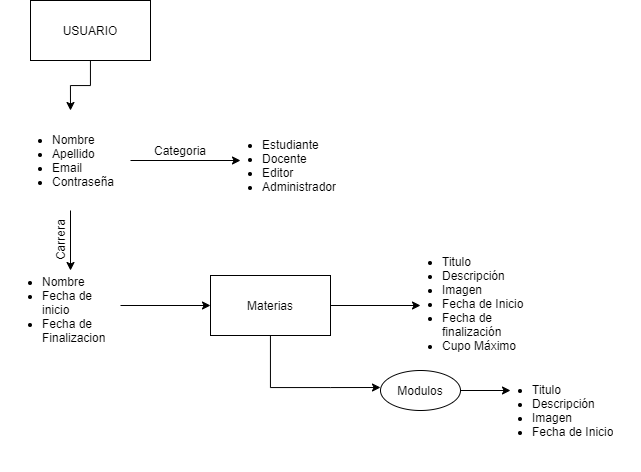

The diagram above was exported from draw.io. Its source (the exported page's mxGraphModel, read from the mxfile embedded in the PNG):
<mxGraphModel dx="2909" dy="544" grid="1" gridSize="10" guides="1" tooltips="1" connect="1" arrows="1" fold="1" page="1" pageScale="1" pageWidth="827" pageHeight="1169" math="0" shadow="0">
  <root>
    <mxCell id="0" />
    <mxCell id="1" parent="0" />
    <mxCell id="Olh090ygCjen6XdAFjzd-5" style="edgeStyle=orthogonalEdgeStyle;rounded=0;orthogonalLoop=1;jettySize=auto;html=1;entryX=0.5;entryY=0;entryDx=0;entryDy=0;" edge="1" parent="1" source="Olh090ygCjen6XdAFjzd-1" target="Olh090ygCjen6XdAFjzd-3">
      <mxGeometry relative="1" as="geometry" />
    </mxCell>
    <mxCell id="Olh090ygCjen6XdAFjzd-1" value="USUARIO" style="whiteSpace=wrap;html=1;" vertex="1" parent="1">
      <mxGeometry x="-1600" y="40" width="120" height="60" as="geometry" />
    </mxCell>
    <mxCell id="Olh090ygCjen6XdAFjzd-12" style="edgeStyle=orthogonalEdgeStyle;rounded=0;orthogonalLoop=1;jettySize=auto;html=1;" edge="1" parent="1" source="Olh090ygCjen6XdAFjzd-3">
      <mxGeometry relative="1" as="geometry">
        <mxPoint x="-1390" y="200" as="targetPoint" />
      </mxGeometry>
    </mxCell>
    <mxCell id="Olh090ygCjen6XdAFjzd-16" style="edgeStyle=orthogonalEdgeStyle;rounded=0;orthogonalLoop=1;jettySize=auto;html=1;" edge="1" parent="1" source="Olh090ygCjen6XdAFjzd-3">
      <mxGeometry relative="1" as="geometry">
        <mxPoint x="-1560" y="310" as="targetPoint" />
      </mxGeometry>
    </mxCell>
    <mxCell id="Olh090ygCjen6XdAFjzd-3" value="&lt;ul&gt;&lt;li&gt;Nombre&lt;/li&gt;&lt;li&gt;Apellido&lt;/li&gt;&lt;li&gt;Email&lt;/li&gt;&lt;li&gt;Contraseña&lt;/li&gt;&lt;/ul&gt;" style="text;strokeColor=none;fillColor=none;html=1;whiteSpace=wrap;verticalAlign=middle;overflow=hidden;" vertex="1" parent="1">
      <mxGeometry x="-1620" y="150" width="120" height="100" as="geometry" />
    </mxCell>
    <mxCell id="Olh090ygCjen6XdAFjzd-11" value="Categoria" style="text;html=1;strokeColor=none;fillColor=none;align=center;verticalAlign=middle;whiteSpace=wrap;rounded=0;" vertex="1" parent="1">
      <mxGeometry x="-1470" y="180" width="40" height="20" as="geometry" />
    </mxCell>
    <mxCell id="Olh090ygCjen6XdAFjzd-13" value="&lt;ul&gt;&lt;li&gt;Estudiante&lt;/li&gt;&lt;li&gt;Docente&lt;/li&gt;&lt;li&gt;Editor&lt;/li&gt;&lt;li&gt;Administrador&lt;/li&gt;&lt;/ul&gt;" style="text;strokeColor=none;fillColor=none;html=1;whiteSpace=wrap;verticalAlign=middle;overflow=hidden;" vertex="1" parent="1">
      <mxGeometry x="-1410" y="160" width="120" height="90" as="geometry" />
    </mxCell>
    <mxCell id="Olh090ygCjen6XdAFjzd-15" value="Carrera" style="text;html=1;strokeColor=none;fillColor=none;align=center;verticalAlign=middle;whiteSpace=wrap;rounded=0;rotation=-90;" vertex="1" parent="1">
      <mxGeometry x="-1590" y="270" width="40" height="20" as="geometry" />
    </mxCell>
    <mxCell id="Olh090ygCjen6XdAFjzd-18" style="edgeStyle=orthogonalEdgeStyle;rounded=0;orthogonalLoop=1;jettySize=auto;html=1;" edge="1" parent="1" source="Olh090ygCjen6XdAFjzd-17">
      <mxGeometry relative="1" as="geometry">
        <mxPoint x="-1420" y="345" as="targetPoint" />
      </mxGeometry>
    </mxCell>
    <mxCell id="Olh090ygCjen6XdAFjzd-17" value="&lt;ul&gt;&lt;li&gt;Nombre&lt;/li&gt;&lt;li&gt;Fecha de inicio&lt;/li&gt;&lt;li&gt;Fecha de Finalizacion&lt;/li&gt;&lt;/ul&gt;" style="text;strokeColor=none;fillColor=none;html=1;whiteSpace=wrap;verticalAlign=middle;overflow=hidden;" vertex="1" parent="1">
      <mxGeometry x="-1630" y="300" width="120" height="90" as="geometry" />
    </mxCell>
    <mxCell id="Olh090ygCjen6XdAFjzd-20" style="edgeStyle=orthogonalEdgeStyle;rounded=0;orthogonalLoop=1;jettySize=auto;html=1;" edge="1" parent="1" source="Olh090ygCjen6XdAFjzd-19">
      <mxGeometry relative="1" as="geometry">
        <mxPoint x="-1210" y="345" as="targetPoint" />
      </mxGeometry>
    </mxCell>
    <mxCell id="Olh090ygCjen6XdAFjzd-22" style="edgeStyle=orthogonalEdgeStyle;rounded=0;orthogonalLoop=1;jettySize=auto;html=1;" edge="1" parent="1" source="Olh090ygCjen6XdAFjzd-19">
      <mxGeometry relative="1" as="geometry">
        <mxPoint x="-1250" y="427" as="targetPoint" />
        <Array as="points">
          <mxPoint x="-1360" y="427" />
          <mxPoint x="-1300" y="427" />
        </Array>
      </mxGeometry>
    </mxCell>
    <mxCell id="Olh090ygCjen6XdAFjzd-19" value="Materias" style="whiteSpace=wrap;html=1;" vertex="1" parent="1">
      <mxGeometry x="-1420" y="315" width="120" height="60" as="geometry" />
    </mxCell>
    <mxCell id="Olh090ygCjen6XdAFjzd-21" value="&lt;ul&gt;&lt;li&gt;&lt;span&gt;Titulo&lt;/span&gt;&lt;/li&gt;&lt;li&gt;Descripción&lt;/li&gt;&lt;li&gt;Imagen&lt;/li&gt;&lt;li&gt;Fecha de Inicio&lt;/li&gt;&lt;li&gt;Fecha de finalización&lt;/li&gt;&lt;li&gt;Cupo Máximo&lt;/li&gt;&lt;/ul&gt;" style="text;strokeColor=none;fillColor=none;html=1;whiteSpace=wrap;verticalAlign=middle;overflow=hidden;" vertex="1" parent="1">
      <mxGeometry x="-1230" y="280" width="150" height="120" as="geometry" />
    </mxCell>
    <mxCell id="Olh090ygCjen6XdAFjzd-24" style="edgeStyle=orthogonalEdgeStyle;rounded=0;orthogonalLoop=1;jettySize=auto;html=1;" edge="1" parent="1" source="Olh090ygCjen6XdAFjzd-23">
      <mxGeometry relative="1" as="geometry">
        <mxPoint x="-1120" y="430" as="targetPoint" />
      </mxGeometry>
    </mxCell>
    <mxCell id="Olh090ygCjen6XdAFjzd-23" value="Modulos" style="ellipse;whiteSpace=wrap;html=1;" vertex="1" parent="1">
      <mxGeometry x="-1250" y="410" width="80" height="40" as="geometry" />
    </mxCell>
    <mxCell id="Olh090ygCjen6XdAFjzd-25" value="&lt;ul&gt;&lt;li&gt;&lt;span&gt;Titulo&lt;/span&gt;&lt;/li&gt;&lt;li&gt;Descripción&lt;/li&gt;&lt;li&gt;Imagen&lt;/li&gt;&lt;li&gt;Fecha de Inicio&lt;/li&gt;&lt;/ul&gt;" style="text;strokeColor=none;fillColor=none;html=1;whiteSpace=wrap;verticalAlign=middle;overflow=hidden;" vertex="1" parent="1">
      <mxGeometry x="-1140" y="390" width="150" height="120" as="geometry" />
    </mxCell>
  </root>
</mxGraphModel>